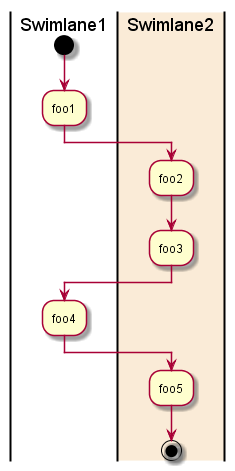

The diagram above was rendered by PlantUML. Its source (embedded in the PNG):
@startuml act.9_partition
|Swimlane1| 
start 
:foo1; 
|#AntiqueWhite|Swimlane2| 
:foo2; 
:foo3; 
|Swimlane1| 
:foo4; 
|Swimlane2| 
:foo5; 
stop 
@enduml